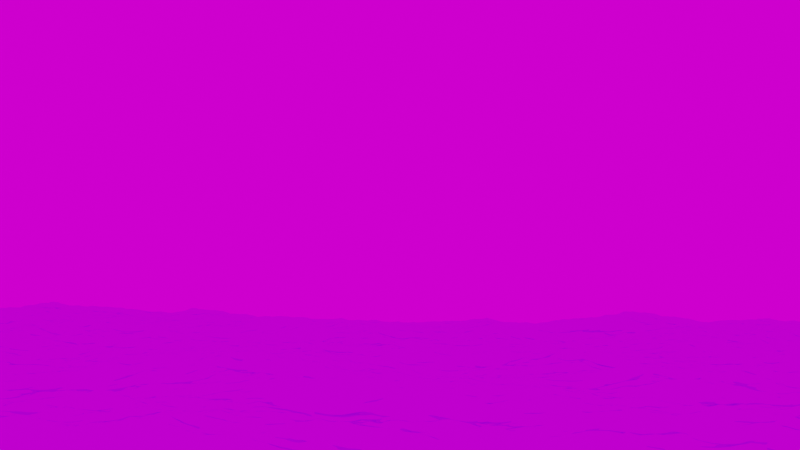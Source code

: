 # Source: ocean2.blend  (saved by Blender 2.80.75; exported with 4.5.12 LTS)
import bpy
from mathutils import Matrix  # noqa: F401  (used for matrix-valued properties, if any)

bpy.ops.wm.read_factory_settings(use_empty=True)
scene = bpy.context.scene
scene.name = 'Scene'

# ---- collections
col_collection = bpy.data.collections.new('Collection'); scene.collection.children.link(col_collection)

# ---- images (referenced by path relative to the original .blend; pixels are not part of the script)
import os
ASSET_DIR = os.environ.get("B2B_ASSET_DIR", "")  # directory of the original .blend (textures are referenced by path, not embedded)
HERE = os.path.dirname(os.path.abspath(__file__))  # packed textures are extracted next to this script under _unpacked/

def load_image(name, relpath, width, height, colorspace="sRGB"):
    """Load a texture the original file referenced (path relative to the .blend, or extracted next to this script)."""
    p = next((c for c in (os.path.join(HERE, relpath), os.path.join(ASSET_DIR, relpath)) if relpath and os.path.exists(c)), "")
    if p:
        img = bpy.data.images.load(p, check_existing=True)
        img.name = name
    else:  # same state as the original file: an image datablock whose file is absent (Cycles renders it pink)
        img = bpy.data.images.new(name, width, height)
        img.source = "FILE"
        img.filepath = "//" + (relpath or name)
    img.colorspace_settings.name = colorspace
    return img
img_spiaggia_di_mondello_1k_hdr = load_image('spiaggia_di_mondello_1k.hdr', 'spiaggia_di_mondello_1k.hdr', 1024, 1024, 'Linear Rec.709')

# ---- materials (node trees are filled in below, after node groups)
mat_ocean = bpy.data.materials.new('ocean')
mat_ocean.use_transparent_shadow = False

# ---- material node trees
mat_ocean.use_nodes = True; mat_ocean.node_tree.nodes.clear()
_N = mat_ocean.node_tree.nodes; _L = mat_ocean.node_tree.links
n0 = _N.new('ShaderNodeOutputMaterial'); n0.name = 'Material Output'; n0.location = (300, 300)
n1 = _N.new('ShaderNodeBsdfAnisotropic'); n1.name = 'Glossy BSDF'; n1.location = (10, 300)
n1.distribution = 'GGX'
n1.inputs[0].default_value = (0.6989, 0.7683, 1.0, 1.0)
n1.inputs[1].default_value = 0.0
_L.new(n1.outputs[0], n0.inputs[0])
n0.is_active_output = True

# ---- world
world_world = bpy.data.worlds.new('World'); scene.world = world_world
world_world.use_nodes = True; world_world.node_tree.nodes.clear()
_N = world_world.node_tree.nodes; _L = world_world.node_tree.links
n0 = _N.new('ShaderNodeTexEnvironment'); n0.name = 'Environment Texture'; n0.location = (-190, 364)
n0.image = img_spiaggia_di_mondello_1k_hdr
n1 = _N.new('ShaderNodeMapping'); n1.name = 'Mapping'; n1.location = (-490, 392)
n2 = _N.new('ShaderNodeTexCoord'); n2.name = 'Texture Coordinate'; n2.location = (-690, 376)
n3 = _N.new('ShaderNodeBackground'); n3.name = 'Background'; n3.location = (363, 225)
n4 = _N.new('ShaderNodeOutputWorld'); n4.name = 'World Output'; n4.location = (598, 247)
_L.new(n3.outputs[0], n4.inputs[0])
_L.new(n0.outputs[0], n3.inputs[0])
_L.new(n1.outputs[0], n0.inputs[0])
_L.new(n2.outputs[0], n1.inputs[0])
n4.is_active_output = True
world_world.color = (0.05088, 0.05088, 0.05088)
world_world.use_sun_shadow = False
world_world.sun_shadow_jitter_overblur = 0.0

# ---- cameras
cam_camera = bpy.data.cameras.new('Camera')
cam_camera.clip_end = 100.0
cam_camera.ortho_scale = 7.314

# ---- lights
light_sun = bpy.data.lights.new('Sun', 'SUN')
light_sun.specular_factor = 0.05
light_sun.transmission_factor = 0.0
light_sun.angle = 0.08727
light_sun.energy = 2.0
light_sun.shadow_soft_size = 0.125

# ---- meshes
me_plane_001 = bpy.data.meshes.new('Plane.001')
me_plane_001.from_pydata([(-1.0, -1.0, 0.0), (1.0, -1.0, 0.0), (-1.0, 1.0, 0.0), (1.0, 1.0, 0.0)], [], [(0, 1, 3, 2)])
_uv = me_plane_001.uv_layers.new(name='UVMap')
_uv.uv.foreach_set('vector', [0.0, 0.0, 1.0, 0.0, 1.0, 1.0, 0.0, 1.0])
me_plane_001.materials.append(mat_ocean)
me_plane_001.use_remesh_preserve_volume = False
me_plane_001.use_remesh_preserve_attributes = False
me_plane_001.use_mirror_vertex_groups = False
me_plane_001.update()

# ---- objects
ob_camera = bpy.data.objects.new('Camera', cam_camera)
ob_plane = bpy.data.objects.new('Plane', me_plane_001)
ob_sun = bpy.data.objects.new('Sun', light_sun)

# ---- transforms, parenting, visibility, modifiers, constraints
ob_camera.location = (42.43, -94.94, 0.1485)
ob_camera.rotation_euler = (1.61, -0.0172, 0.3721)
ob_camera.lock_rotations_4d = False
ob_camera.empty_display_type = 'ARROWS'
ob_camera.color = (0.0, 0.0, 0.0, 0.0)
ob_camera.display_type = 'WIRE'
ob_camera.lineart.crease_threshold = 0.0
ob_plane.location = (-5.932, -1.893, -4.276)
ob_plane.scale = (0.3395, 0.3395, 0.3395)
ob_plane.lineart.crease_threshold = 0.0
_m = ob_plane.modifiers.new('Ocean', 'OCEAN')
_m.resolution = 30
_m.viewport_resolution = 30
_m.spatial_size = 500
_m.wind_velocity = 10.0
_m.wave_scale = 4.0
ob_sun.location = (10.41, 10.02, 9.787)
ob_sun.rotation_euler = (-0.7592, 0.6354, -0.3578)
ob_sun.lineart.crease_threshold = 0.0

# ---- collection membership
col_collection.objects.link(ob_camera)
col_collection.objects.link(ob_plane)
col_collection.objects.link(ob_sun)

# ---- scene / render settings (as saved in the file)
scene.camera = ob_camera
scene.frame_start = 1; scene.frame_end = 250; scene.frame_set(12)
scene.render.engine = 'BLENDER_EEVEE_NEXT'
scene.cycles.use_denoising = False
scene.cycles.samples = 128
scene.cycles.sampling_pattern = 'TABULATED_SOBOL'
scene.cycles.use_adaptive_sampling = False
scene.cycles.use_light_tree = False
scene.eevee.taa_samples = 100
scene.eevee.taa_render_samples = 100
scene.eevee.use_raytracing = True
scene.view_settings.view_transform = 'Filmic'
bpy.context.view_layer.update()
